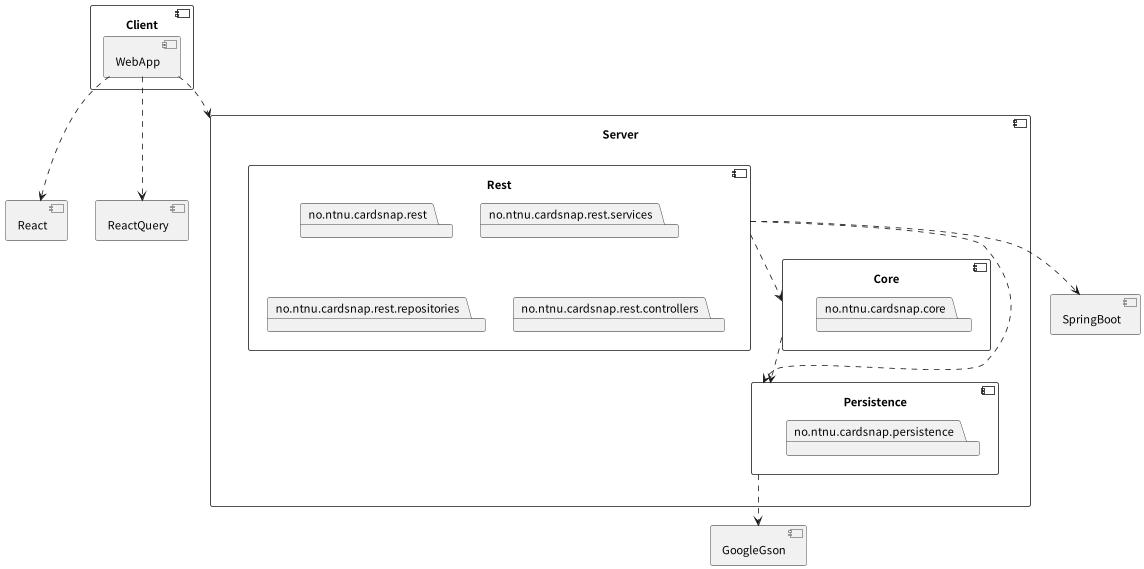

The diagram above was rendered by PlantUML. Its source (embedded in the PNG):
@startuml

component Server {
    component Rest {
        package no.ntnu.cardsnap.rest
        package no.ntnu.cardsnap.rest.services
        package no.ntnu.cardsnap.rest.repositories
        package no.ntnu.cardsnap.rest.controllers
    }
    component Core {
        package no.ntnu.cardsnap.core
    }
    component Persistence {
        package no.ntnu.cardsnap.persistence
    }
}

component Client {
    component WebApp
}

component SpringBoot
component GoogleGson
component React
component ReactQuery

WebApp ..> Server
WebApp ..> React
WebApp ..> ReactQuery
Persistence ..> GoogleGson
Core ..> Persistence
Rest ..> Persistence
Rest ..> Core
Rest ..> SpringBoot

@enduml